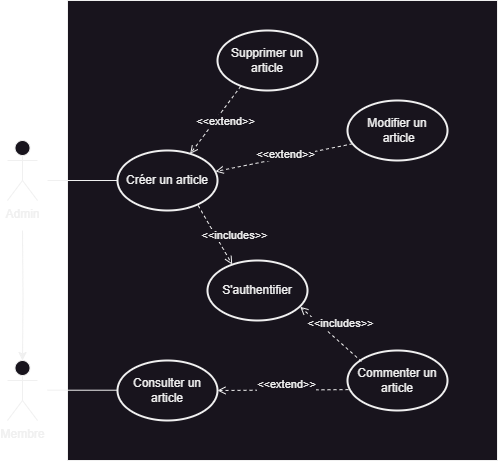

The diagram above was exported from draw.io. Its source (the exported page's mxGraphModel, read from the mxfile embedded in the PNG):
<mxGraphModel dx="1195" dy="697" grid="1" gridSize="10" guides="1" tooltips="1" connect="1" arrows="1" fold="1" page="1" pageScale="1" pageWidth="827" pageHeight="1169" math="0" shadow="0">
  <root>
    <mxCell id="0" />
    <mxCell id="1" parent="0" />
    <mxCell id="UohCL3dkkcLsRkqIbrTQ-34" value="" style="edgeStyle=orthogonalEdgeStyle;rounded=0;orthogonalLoop=1;jettySize=auto;html=1;" edge="1" parent="1" target="UohCL3dkkcLsRkqIbrTQ-33">
      <mxGeometry relative="1" as="geometry">
        <mxPoint x="75" y="410" as="sourcePoint" />
      </mxGeometry>
    </mxCell>
    <mxCell id="UohCL3dkkcLsRkqIbrTQ-1" value="Admin" style="shape=umlActor;verticalLabelPosition=bottom;verticalAlign=top;html=1;" vertex="1" parent="1">
      <mxGeometry x="60" y="320" width="30" height="60" as="geometry" />
    </mxCell>
    <mxCell id="UohCL3dkkcLsRkqIbrTQ-3" value="" style="verticalLabelPosition=bottom;verticalAlign=top;html=1;shape=mxgraph.basic.rect;fillColor2=none;strokeWidth=1;size=20;indent=5;" vertex="1" parent="1">
      <mxGeometry x="120" y="180" width="430" height="460" as="geometry" />
    </mxCell>
    <mxCell id="UohCL3dkkcLsRkqIbrTQ-8" value="Modifier un&lt;div&gt;&amp;nbsp;article&lt;/div&gt;" style="strokeWidth=2;html=1;shape=mxgraph.flowchart.start_1;whiteSpace=wrap;" vertex="1" parent="1">
      <mxGeometry x="400" y="280" width="100" height="60" as="geometry" />
    </mxCell>
    <mxCell id="UohCL3dkkcLsRkqIbrTQ-9" value="Créer un article" style="strokeWidth=2;html=1;shape=mxgraph.flowchart.start_1;whiteSpace=wrap;" vertex="1" parent="1">
      <mxGeometry x="170" y="330" width="100" height="60" as="geometry" />
    </mxCell>
    <mxCell id="UohCL3dkkcLsRkqIbrTQ-11" value="Supprimer un article" style="strokeWidth=2;html=1;shape=mxgraph.flowchart.start_1;whiteSpace=wrap;" vertex="1" parent="1">
      <mxGeometry x="270" y="210" width="100" height="60" as="geometry" />
    </mxCell>
    <mxCell id="UohCL3dkkcLsRkqIbrTQ-16" value="S'authentifier" style="strokeWidth=2;html=1;shape=mxgraph.flowchart.start_1;whiteSpace=wrap;" vertex="1" parent="1">
      <mxGeometry x="260" y="440" width="100" height="60" as="geometry" />
    </mxCell>
    <mxCell id="UohCL3dkkcLsRkqIbrTQ-18" value="" style="endArrow=none;html=1;rounded=0;entryX=0;entryY=0.5;entryDx=0;entryDy=0;entryPerimeter=0;" edge="1" parent="1" target="UohCL3dkkcLsRkqIbrTQ-9">
      <mxGeometry relative="1" as="geometry">
        <mxPoint x="100" y="360" as="sourcePoint" />
        <mxPoint x="380" y="250" as="targetPoint" />
      </mxGeometry>
    </mxCell>
    <mxCell id="UohCL3dkkcLsRkqIbrTQ-33" value="Membre" style="shape=umlActor;verticalLabelPosition=bottom;verticalAlign=top;html=1;" vertex="1" parent="1">
      <mxGeometry x="60" y="540" width="30" height="60" as="geometry" />
    </mxCell>
    <mxCell id="UohCL3dkkcLsRkqIbrTQ-37" value="Consulter un article" style="strokeWidth=2;html=1;shape=mxgraph.flowchart.start_1;whiteSpace=wrap;" vertex="1" parent="1">
      <mxGeometry x="170" y="540" width="100" height="60" as="geometry" />
    </mxCell>
    <mxCell id="UohCL3dkkcLsRkqIbrTQ-38" value="" style="endArrow=none;html=1;rounded=0;entryX=0;entryY=0.5;entryDx=0;entryDy=0;entryPerimeter=0;" edge="1" parent="1">
      <mxGeometry relative="1" as="geometry">
        <mxPoint x="100" y="569.71" as="sourcePoint" />
        <mxPoint x="170" y="569.71" as="targetPoint" />
      </mxGeometry>
    </mxCell>
    <mxCell id="UohCL3dkkcLsRkqIbrTQ-39" value="Commenter un article" style="strokeWidth=2;html=1;shape=mxgraph.flowchart.start_1;whiteSpace=wrap;" vertex="1" parent="1">
      <mxGeometry x="400" y="530" width="100" height="60" as="geometry" />
    </mxCell>
    <mxCell id="UohCL3dkkcLsRkqIbrTQ-40" value="" style="endArrow=open;html=1;rounded=0;exitX=0.01;exitY=0.652;exitDx=0;exitDy=0;exitPerimeter=0;entryX=1;entryY=0.5;entryDx=0;entryDy=0;entryPerimeter=0;dashed=1;endFill=0;" edge="1" parent="1" source="UohCL3dkkcLsRkqIbrTQ-39" target="UohCL3dkkcLsRkqIbrTQ-37">
      <mxGeometry relative="1" as="geometry">
        <mxPoint x="230" y="340" as="sourcePoint" />
        <mxPoint x="230" y="260" as="targetPoint" />
      </mxGeometry>
    </mxCell>
    <mxCell id="UohCL3dkkcLsRkqIbrTQ-41" value="&amp;lt;&amp;lt;extend&amp;gt;&amp;gt;" style="edgeLabel;html=1;align=center;verticalAlign=middle;resizable=0;points=[];" vertex="1" connectable="0" parent="UohCL3dkkcLsRkqIbrTQ-40">
      <mxGeometry x="0.1958" relative="1" as="geometry">
        <mxPoint x="15" y="-6" as="offset" />
      </mxGeometry>
    </mxCell>
    <mxCell id="UohCL3dkkcLsRkqIbrTQ-42" value="" style="endArrow=open;html=1;rounded=0;exitX=0.14;exitY=0.183;exitDx=0;exitDy=0;exitPerimeter=0;entryX=0.927;entryY=0.772;entryDx=0;entryDy=0;entryPerimeter=0;dashed=1;endFill=0;" edge="1" parent="1" source="UohCL3dkkcLsRkqIbrTQ-39" target="UohCL3dkkcLsRkqIbrTQ-16">
      <mxGeometry relative="1" as="geometry">
        <mxPoint x="391" y="569" as="sourcePoint" />
        <mxPoint x="280" y="580" as="targetPoint" />
      </mxGeometry>
    </mxCell>
    <mxCell id="UohCL3dkkcLsRkqIbrTQ-43" value="&amp;lt;&amp;lt;includes&amp;gt;&amp;gt;" style="edgeLabel;html=1;align=center;verticalAlign=middle;resizable=0;points=[];" vertex="1" connectable="0" parent="UohCL3dkkcLsRkqIbrTQ-42">
      <mxGeometry x="0.1958" relative="1" as="geometry">
        <mxPoint x="15" y="-6" as="offset" />
      </mxGeometry>
    </mxCell>
    <mxCell id="UohCL3dkkcLsRkqIbrTQ-44" value="" style="endArrow=open;html=1;rounded=0;exitX=0.807;exitY=0.917;exitDx=0;exitDy=0;exitPerimeter=0;entryX=0.247;entryY=0.067;entryDx=0;entryDy=0;entryPerimeter=0;dashed=1;endFill=0;" edge="1" parent="1" source="UohCL3dkkcLsRkqIbrTQ-9" target="UohCL3dkkcLsRkqIbrTQ-16">
      <mxGeometry relative="1" as="geometry">
        <mxPoint x="404" y="541" as="sourcePoint" />
        <mxPoint x="343" y="476" as="targetPoint" />
      </mxGeometry>
    </mxCell>
    <mxCell id="UohCL3dkkcLsRkqIbrTQ-45" value="&amp;lt;&amp;lt;includes&amp;gt;&amp;gt;" style="edgeLabel;html=1;align=center;verticalAlign=middle;resizable=0;points=[];" vertex="1" connectable="0" parent="UohCL3dkkcLsRkqIbrTQ-44">
      <mxGeometry x="0.1958" relative="1" as="geometry">
        <mxPoint x="15" y="-6" as="offset" />
      </mxGeometry>
    </mxCell>
    <mxCell id="UohCL3dkkcLsRkqIbrTQ-48" value="" style="endArrow=open;html=1;rounded=0;exitX=0.233;exitY=0.928;exitDx=0;exitDy=0;exitPerimeter=0;entryX=0.727;entryY=0.056;entryDx=0;entryDy=0;entryPerimeter=0;dashed=1;endFill=0;" edge="1" parent="1" source="UohCL3dkkcLsRkqIbrTQ-11" target="UohCL3dkkcLsRkqIbrTQ-9">
      <mxGeometry relative="1" as="geometry">
        <mxPoint x="270" y="301" as="sourcePoint" />
        <mxPoint x="284" y="340" as="targetPoint" />
      </mxGeometry>
    </mxCell>
    <mxCell id="UohCL3dkkcLsRkqIbrTQ-49" value="&amp;lt;&amp;lt;extend&amp;gt;&amp;gt;" style="edgeLabel;html=1;align=center;verticalAlign=middle;resizable=0;points=[];" vertex="1" connectable="0" parent="UohCL3dkkcLsRkqIbrTQ-48">
      <mxGeometry x="0.1958" relative="1" as="geometry">
        <mxPoint x="15" y="-6" as="offset" />
      </mxGeometry>
    </mxCell>
    <mxCell id="UohCL3dkkcLsRkqIbrTQ-50" value="" style="endArrow=open;html=1;rounded=0;exitX=0.05;exitY=0.722;exitDx=0;exitDy=0;exitPerimeter=0;entryX=0.98;entryY=0.35;entryDx=0;entryDy=0;entryPerimeter=0;dashed=1;endFill=0;" edge="1" parent="1" source="UohCL3dkkcLsRkqIbrTQ-8" target="UohCL3dkkcLsRkqIbrTQ-9">
      <mxGeometry relative="1" as="geometry">
        <mxPoint x="303" y="276" as="sourcePoint" />
        <mxPoint x="253" y="343" as="targetPoint" />
      </mxGeometry>
    </mxCell>
    <mxCell id="UohCL3dkkcLsRkqIbrTQ-51" value="&amp;lt;&amp;lt;extend&amp;gt;&amp;gt;" style="edgeLabel;html=1;align=center;verticalAlign=middle;resizable=0;points=[];" vertex="1" connectable="0" parent="UohCL3dkkcLsRkqIbrTQ-50">
      <mxGeometry x="0.1958" relative="1" as="geometry">
        <mxPoint x="15" y="-6" as="offset" />
      </mxGeometry>
    </mxCell>
  </root>
</mxGraphModel>